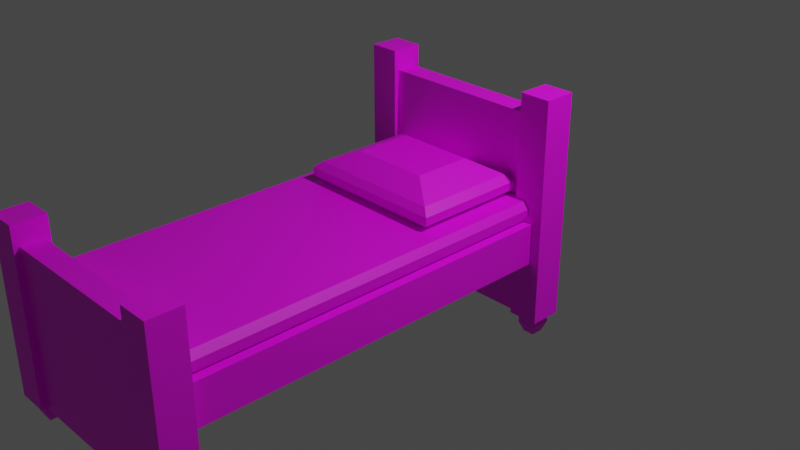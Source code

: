 # Source: multidecor_wooden_bed_with_legs.blend  (saved by Blender 2.82.7; exported with 4.5.12 LTS)
import bpy
from mathutils import Matrix  # noqa: F401  (used for matrix-valued properties, if any)

bpy.ops.wm.read_factory_settings(use_empty=True)
scene = bpy.context.scene
scene.name = 'Scene'

# ---- collections
col_collection = bpy.data.collections.new('Collection'); scene.collection.children.link(col_collection)

# ---- images (referenced by path relative to the original .blend; pixels are not part of the script)
import os
ASSET_DIR = os.environ.get("B2B_ASSET_DIR", "")  # directory of the original .blend (textures are referenced by path, not embedded)
HERE = os.path.dirname(os.path.abspath(__file__))  # packed textures are extracted next to this script under _unpacked/

def load_image(name, relpath, width, height, colorspace="sRGB"):
    """Load a texture the original file referenced (path relative to the .blend, or extracted next to this script)."""
    p = next((c for c in (os.path.join(HERE, relpath), os.path.join(ASSET_DIR, relpath)) if relpath and os.path.exists(c)), "")
    if p:
        img = bpy.data.images.load(p, check_existing=True)
        img.name = name
    else:  # same state as the original file: an image datablock whose file is absent (Cycles renders it pink)
        img = bpy.data.images.new(name, width, height)
        img.source = "FILE"
        img.filepath = "//" + (relpath or name)
    img.colorspace_settings.name = colorspace
    return img
img_multidecor_wood_png = load_image('multidecor_wood.png', 'multidecor_wood.png', 1024, 1024, 'sRGB')
img_multidecor_wool_material_png = load_image('multidecor_wool_material.png', 'multidecor_wool_material.png', 1024, 1024, 'sRGB')
img_multidecor_wooden_bed_legs_png = load_image('multidecor_wooden_bed_legs.png', 'multidecor_wooden_bed_legs.png', 1024, 1024, 'sRGB')

# ---- materials (node trees are filled in below, after node groups)
mat_wood = bpy.data.materials.new('wood')
mat_wood.use_transparent_shadow = False
mat_wool = bpy.data.materials.new('wool')
mat_wool.use_transparent_shadow = False
mat_legs = bpy.data.materials.new('legs')
mat_legs.use_transparent_shadow = False

# ---- material node trees
mat_wood.use_nodes = True; mat_wood.node_tree.nodes.clear()
_N = mat_wood.node_tree.nodes; _L = mat_wood.node_tree.links
n0 = _N.new('ShaderNodeBsdfPrincipled'); n0.name = 'Principled BSDF'; n0.location = (10, 300)
n0.distribution = 'GGX'
n0.subsurface_method = 'RANDOM_WALK_SKIN'
n0.inputs[3].default_value = 1.45
n0.inputs[27].default_value = (0.0, 0.0, 0.0, 1.0)
n0.inputs[28].default_value = 1.0
n1 = _N.new('ShaderNodeOutputMaterial'); n1.name = 'Material Output'; n1.location = (300, 300)
n2 = _N.new('ShaderNodeTexImage'); n2.name = 'Image Texture'; n2.location = (-280, 280)
n2.image = img_multidecor_wood_png
n2.interpolation = 'Closest'
_L.new(n0.outputs[0], n1.inputs[0])
_L.new(n2.outputs[0], n0.inputs[0])
n1.is_active_output = True
mat_wool.use_nodes = True; mat_wool.node_tree.nodes.clear()
_N = mat_wool.node_tree.nodes; _L = mat_wool.node_tree.links
n0 = _N.new('ShaderNodeBsdfPrincipled'); n0.name = 'Principled BSDF'; n0.location = (10, 300)
n0.distribution = 'GGX'
n0.subsurface_method = 'RANDOM_WALK_SKIN'
n0.inputs[3].default_value = 1.45
n0.inputs[27].default_value = (0.0, 0.0, 0.0, 1.0)
n0.inputs[28].default_value = 1.0
n1 = _N.new('ShaderNodeOutputMaterial'); n1.name = 'Material Output'; n1.location = (300, 300)
n2 = _N.new('ShaderNodeTexImage'); n2.name = 'Image Texture'; n2.location = (-280, 280)
n2.image = img_multidecor_wool_material_png
n2.interpolation = 'Closest'
_L.new(n0.outputs[0], n1.inputs[0])
_L.new(n2.outputs[0], n0.inputs[0])
n1.is_active_output = True
mat_legs.use_nodes = True; mat_legs.node_tree.nodes.clear()
_N = mat_legs.node_tree.nodes; _L = mat_legs.node_tree.links
n0 = _N.new('ShaderNodeBsdfPrincipled'); n0.name = 'Principled BSDF'; n0.location = (10, 300)
n0.distribution = 'GGX'
n0.subsurface_method = 'RANDOM_WALK_SKIN'
n0.inputs[3].default_value = 1.45
n0.inputs[27].default_value = (0.0, 0.0, 0.0, 1.0)
n0.inputs[28].default_value = 1.0
n1 = _N.new('ShaderNodeOutputMaterial'); n1.name = 'Material Output'; n1.location = (300, 300)
n2 = _N.new('ShaderNodeTexImage'); n2.name = 'Image Texture'; n2.location = (-280, 280)
n2.image = img_multidecor_wooden_bed_legs_png
_L.new(n0.outputs[0], n1.inputs[0])
_L.new(n2.outputs[0], n0.inputs[0])
n1.is_active_output = True

# ---- world
world_world = bpy.data.worlds.new('World'); scene.world = world_world
world_world.use_nodes = True; world_world.node_tree.nodes.clear()
_N = world_world.node_tree.nodes; _L = world_world.node_tree.links
n0 = _N.new('ShaderNodeOutputWorld'); n0.name = 'World Output'; n0.location = (300, 300)
n1 = _N.new('ShaderNodeBackground'); n1.name = 'Background'; n1.location = (10, 300)
n1.inputs[0].default_value = (0.05088, 0.05088, 0.05088, 1.0)
_L.new(n1.outputs[0], n0.inputs[0])
n0.is_active_output = True
world_world.color = (0.05088, 0.05088, 0.05088)
world_world.use_sun_shadow = False
world_world.sun_shadow_jitter_overblur = 0.0

# ---- cameras
cam_camera = bpy.data.cameras.new('Camera')
cam_camera.clip_end = 100.0
cam_camera.ortho_scale = 7.314

# ---- lights
light_light = bpy.data.lights.new('Light', 'POINT')
light_light.transmission_factor = 0.0
light_light.energy = 1000.0
light_light.shadow_soft_size = 0.1
light_light.shadow_maximum_resolution = 0.006
light_light.use_absolute_resolution = True

# ---- meshes
me_cube = bpy.data.meshes.new('Cube')
me_cube.from_pydata([(1.0, 1.8, 0.2), (1.0, 1.8, -0.2), (1.0, -1.8, 0.2), (1.0, -1.8, -0.2), (-1.0, 1.8, 0.2), (-1.0, 1.8, -0.2), (-1.0, -1.8, 0.2), (-1.0, -1.8, -0.2), (0.8, 2.0, -0.8), (0.8, 2.0, 1.2), (0.8, 1.8, -0.8), (0.8, 1.8, 1.2), (-1.1, -1.75, 0.9), (-1.1, -1.75, -0.8), (-1.1, -2.05, 0.9), (-1.1, -2.05, -0.8), (-1.1, 2.05, -0.8), (-1.1, 2.05, 1.4), (0.8, -1.8, 0.7), (0.8, -1.8, -0.8), (-1.1, 1.75, -0.8), (-1.1, 1.75, 1.4), (0.8, -2.0, 0.7), (0.8, -2.0, -0.8), (-0.8, -1.8, 0.7), (-0.8, -1.8, -0.8), (-0.8, -2.0, 0.7), (-0.8, -2.0, -0.8), (-0.9, 1.8, 0.2), (-0.9, -1.8, 0.2), (0.9, -1.8, 0.4), (-0.9, -1.8, 0.4), (0.9, 1.8, 0.4), (-0.9, 1.8, 0.4), (-0.95, -1.8, 0.2667), (-0.95, -1.8, 0.3333), (-0.95, 1.8, 0.3333), (-0.95, 1.8, 0.2667), (-0.8, -2.05, -0.8), (-0.8, -2.05, 0.9), (-0.8, -1.75, -0.8), (-0.8, -1.75, 0.9), (-0.8, 1.8, 1.2), (-0.8, 1.8, -0.8), (-0.8, 2.0, 1.2), (-0.8, 2.0, -0.8), (-0.8, 2.05, -0.8), (-0.8, 2.05, 1.4), (-0.8, 1.75, -0.8), (-0.8, 1.75, 1.4), (-1.006, -1.956, -1.0), (-1.043, -1.993, -0.8), (-1.006, -1.844, -1.0), (-1.043, -1.807, -0.8), (-0.8936, -1.956, -1.0), (-0.8569, -1.993, -0.8), (-0.8936, -1.844, -1.0), (-0.8569, -1.807, -0.8), (-1.043, -1.993, -0.9), (-1.043, -1.807, -0.9), (-0.8569, -1.807, -0.9), (-0.8569, -1.993, -0.9), (-1.006, 1.956, -1.0), (-1.043, 1.993, -0.8), (-1.006, 1.844, -1.0), (-1.043, 1.807, -0.8), (-0.8936, 1.956, -1.0), (-0.8569, 1.993, -0.8), (-0.8936, 1.844, -1.0), (-0.8569, 1.807, -0.8), (-1.043, 1.993, -0.9), (-1.043, 1.807, -0.9), (-0.8569, 1.807, -0.9), (-0.8569, 1.993, -0.9), (0.6712, 0.767, 0.4), (-0.6712, 0.767, 0.4), (0.6712, 1.718, 0.4), (-0.6712, 1.718, 0.4), (0.6712, 0.767, 0.6), (-0.6712, 0.767, 0.6), (0.6712, 1.718, 0.6), (-0.6712, 1.718, 0.6), (0.2483, 0.767, 0.4), (-0.2483, 0.767, 0.4), (0.6712, 1.418, 0.4), (0.6712, 1.067, 0.4), (-0.6712, 1.067, 0.4), (-0.6712, 1.418, 0.4), (-0.2237, 1.718, 0.4), (0.2237, 1.718, 0.4), (0.2483, 0.767, 0.6), (-0.2483, 0.767, 0.6), (0.6712, 1.418, 0.6), (0.6712, 1.067, 0.6), (-0.6712, 1.067, 0.6), (-0.6712, 1.418, 0.6), (-0.2483, 1.718, 0.6), (0.2483, 1.718, 0.6), (-0.7449, 1.77, 0.463), (-0.7449, 1.77, 0.537), (0.7449, 1.77, 0.537), (0.7449, 1.77, 0.463), (0.7449, 0.7149, 0.537), (0.7449, 0.7149, 0.463), (-0.7449, 0.7149, 0.463), (-0.7449, 0.7149, 0.537), (-0.2483, 0.7149, 0.463), (-0.2483, 0.7149, 0.537), (0.2483, 0.7149, 0.463), (0.2483, 0.7149, 0.537), (-0.7449, 1.418, 0.463), (-0.7449, 1.418, 0.537), (-0.7449, 1.067, 0.463), (-0.7449, 1.067, 0.537), (0.7449, 1.067, 0.463), (0.7449, 1.067, 0.537), (0.7449, 1.418, 0.463), (0.7449, 1.418, 0.537), (0.2483, 1.77, 0.463), (0.2483, 1.77, 0.537), (-0.2483, 1.77, 0.463), (-0.2483, 1.77, 0.537), (0.3845, 1.515, 0.7289), (0.3845, 0.9702, 0.7289), (-0.3845, 1.515, 0.7289), (-0.3845, 0.9702, 0.7289), (1.1, -1.75, 0.9), (1.1, -1.75, -0.8), (1.1, -2.05, 0.9), (1.1, -2.05, -0.8), (0.8, -2.05, -0.8), (0.8, -2.05, 0.9), (0.8, -1.75, -0.8), (0.8, -1.75, 0.9), (1.006, -1.956, -1.0), (1.043, -1.993, -0.8), (1.006, -1.844, -1.0), (1.043, -1.807, -0.8), (0.8936, -1.956, -1.0), (0.8569, -1.993, -0.8), (0.8936, -1.844, -1.0), (0.8569, -1.807, -0.8), (1.043, -1.993, -0.9), (1.043, -1.807, -0.9), (0.8569, -1.807, -0.9), (0.8569, -1.993, -0.9), (1.1, 2.05, -0.8), (1.1, 2.05, 1.4), (1.1, 1.75, -0.8), (1.1, 1.75, 1.4), (0.8, 2.05, -0.8), (0.8, 2.05, 1.4), (0.8, 1.75, -0.8), (0.8, 1.75, 1.4), (1.006, 1.956, -1.0), (1.043, 1.993, -0.8), (1.006, 1.844, -1.0), (1.043, 1.807, -0.8), (0.8936, 1.956, -1.0), (0.8569, 1.993, -0.8), (0.8936, 1.844, -1.0), (0.8569, 1.807, -0.8), (1.043, 1.993, -0.9), (1.043, 1.807, -0.9), (0.8569, 1.807, -0.9), (0.8569, 1.993, -0.9), (0.9, 1.8, 0.2), (0.9, -1.8, 0.2), (0.95, -1.8, 0.2667), (0.95, -1.8, 0.3333), (0.95, 1.8, 0.3333), (0.95, 1.8, 0.2667)], [], [(0, 4, 6, 2), (7, 6, 4, 5), (5, 1, 3, 7), (1, 0, 2, 3), (8, 45, 44, 9), (43, 45, 8, 10), (11, 9, 44, 42), (16, 20, 21, 17), (20, 48, 49, 21), (41, 12, 14, 39), (13, 40, 38, 15), (38, 39, 14, 15), (40, 41, 39, 38), (48, 49, 47, 46), (13, 12, 41, 40), (46, 16, 17, 47), (15, 14, 12, 13), (20, 16, 46, 48), (18, 24, 26, 22), (25, 19, 23, 27), (49, 47, 17, 21), (23, 22, 26, 27), (25, 24, 18, 19), (32, 33, 31, 30), (36, 35, 31, 33), (28, 29, 34, 37), (37, 34, 35, 36), (43, 10, 11, 42), (58, 51, 53, 59), (59, 53, 57, 60), (60, 57, 55, 61), (61, 55, 51, 58), (52, 56, 54, 50), (54, 61, 58, 50), (56, 60, 61, 54), (52, 59, 60, 56), (50, 58, 59, 52), (70, 71, 65, 63), (71, 72, 69, 65), (72, 73, 67, 69), (73, 70, 63, 67), (64, 62, 66, 68), (66, 62, 70, 73), (68, 66, 73, 72), (64, 68, 72, 71), (62, 64, 71, 70), (125, 94, 79), (121, 99, 81, 96), (117, 100, 80, 92), (113, 105, 79, 94), (109, 102, 78, 90), (105, 107, 91, 79), (107, 109, 90, 91), (75, 83, 106, 104), (104, 106, 107, 105), (83, 82, 108, 106), (106, 108, 109, 107), (82, 74, 103, 108), (108, 103, 102, 109), (99, 111, 95, 81), (111, 113, 94, 95), (77, 87, 110, 98), (98, 110, 111, 99), (87, 86, 112, 110), (110, 112, 113, 111), (86, 75, 104, 112), (112, 104, 105, 113), (102, 115, 93, 78), (115, 117, 92, 93), (74, 85, 114, 103), (103, 114, 115, 102), (85, 84, 116, 114), (114, 116, 117, 115), (84, 76, 101, 116), (116, 101, 100, 117), (100, 119, 97, 80), (119, 121, 96, 97), (76, 89, 118, 101), (101, 118, 119, 100), (89, 88, 120, 118), (118, 120, 121, 119), (88, 77, 98, 120), (120, 98, 99, 121), (93, 123, 78), (123, 125, 91, 90), (80, 122, 92), (92, 122, 123, 93), (97, 96, 124, 122), (122, 124, 125, 123), (96, 81, 124), (124, 95, 94, 125), (79, 91, 125), (124, 81, 95), (78, 123, 90), (122, 80, 97), (133, 131, 128, 126), (127, 129, 130, 132), (130, 129, 128, 131), (132, 130, 131, 133), (127, 132, 133, 126), (129, 127, 126, 128), (142, 143, 137, 135), (143, 144, 141, 137), (144, 145, 139, 141), (145, 142, 135, 139), (136, 134, 138, 140), (138, 134, 142, 145), (140, 138, 145, 144), (136, 140, 144, 143), (134, 136, 143, 142), (146, 147, 149, 148), (148, 149, 153, 152), (152, 153, 151, 150), (150, 151, 147, 146), (148, 152, 150, 146), (153, 149, 147, 151), (162, 155, 157, 163), (163, 157, 161, 164), (164, 161, 159, 165), (165, 159, 155, 162), (156, 160, 158, 154), (158, 165, 162, 154), (160, 164, 165, 158), (156, 163, 164, 160), (154, 162, 163, 156), (170, 32, 30, 169), (166, 171, 168, 167), (171, 170, 169, 168)])
me_cube.polygons.foreach_set('material_index', [0, 0, 0, 0, 0, 0, 0, 0, 0, 0, 0, 0, 0, 0, 0, 0, 0, 0, 0, 0, 0, 0, 0, 1, 1, 1, 1, 0, 2, 2, 2, 2, 2, 2, 2, 2, 2, 2, 2, 2, 2, 2, 2, 2, 2, 2, 1, 1, 1, 1, 1, 1, 1, 1, 1, 1, 1, 1, 1, 1, 1, 1, 1, 1, 1, 1, 1, 1, 1, 1, 1, 1, 1, 1, 1, 1, 1, 1, 1, 1, 1, 1, 1, 1, 1, 1, 1, 1, 1, 1, 1, 1, 1, 1, 1, 0, 0, 0, 0, 0, 0, 2, 2, 2, 2, 2, 2, 2, 2, 2, 0, 0, 0, 0, 0, 0, 2, 2, 2, 2, 2, 2, 2, 2, 2, 1, 1, 1])
_uv = me_cube.uv_layers.new(name='UVMap')
_uv.uv.foreach_set('vector', [0.4732, 0.0002376, 0.4732, 0.263, 0.0002376, 0.263, 0.0002376, 0.0002377, 0.0002376, 0.3156, 0.0002376, 0.263, 0.4732, 0.263, 0.4732, 0.3156, 0.4732, 0.3156, 0.4732, 0.5784, 0.0002376, 0.5784, 0.0002376, 0.3156, 0.4732, 0.5784, 0.4732, 0.6309, 0.0002376, 0.6309, 0.0002376, 0.5784, 0.5526, 0.3944, 0.5526, 0.1842, 0.2898, 0.1842, 0.2898, 0.3944, 0.5788, 0.1842, 0.5526, 0.1842, 0.5526, 0.3944, 0.5788, 0.3944, 0.8416, 0.3944, 0.8679, 0.3944, 0.8679, 0.1842, 0.8416, 0.1842, 0.8027, 0.408, 0.7633, 0.408, 0.7633, 0.6971, 0.8027, 0.6971, 0.7633, 0.408, 0.7238, 0.408, 0.7238, 0.6971, 0.7633, 0.6971, 0.03965, 0.8815, 0.03965, 0.9209, 0.0002376, 0.9209, 0.0002376, 0.8815, 0.263, 0.9209, 0.263, 0.8815, 0.3024, 0.8815, 0.3024, 0.9209, 0.263, 0.9998, 0.03965, 0.9998, 0.03965, 0.9603, 0.263, 0.9603, 0.263, 0.8815, 0.03965, 0.8815, 0.03965, 0.8421, 0.263, 0.8421, 0.7238, 0.408, 0.7238, 0.6971, 0.6844, 0.6971, 0.6844, 0.408, 0.263, 0.9209, 0.03965, 0.9209, 0.03965, 0.8815, 0.263, 0.8815, 0.8421, 0.408, 0.8027, 0.408, 0.8027, 0.6971, 0.8421, 0.6971, 0.263, 0.9603, 0.03965, 0.9603, 0.03965, 0.9209, 0.263, 0.9209, 0.7633, 0.408, 0.7633, 0.3686, 0.7238, 0.3686, 0.7238, 0.408, 0.4207, 0.8416, 0.4207, 0.6314, 0.447, 0.6314, 0.447, 0.8416, 0.2236, 0.6314, 0.2236, 0.8416, 0.1973, 0.8416, 0.1973, 0.6314, 0.8421, 0.7365, 0.8421, 0.6971, 0.8027, 0.6971, 0.8027, 0.7365, 0.1973, 0.8416, 0.0002376, 0.8416, 0.0002376, 0.6314, 0.1973, 0.6314, 0.2236, 0.6314, 0.4207, 0.6314, 0.4207, 0.8416, 0.2236, 0.8416, 0.8134, 0.72, 0.4534, 0.72, 0.4534, 0.0001455, 0.8134, 0.0001456, 0.4367, 0.72, 0.4367, 0.0001455, 0.4534, 0.0001455, 0.4534, 0.72, 0.4068, 0.72, 0.4068, 0.0001456, 0.4234, 0.0001456, 0.4234, 0.72, 0.4234, 0.72, 0.4234, 0.0001456, 0.4367, 0.0001455, 0.4367, 0.72, 0.5788, 0.1842, 0.5788, 0.3944, 0.8416, 0.3944, 0.8416, 0.1842, 0.438, 0.2666, 0.438, 0.3449, 0.2924, 0.3449, 0.2924, 0.2666, 0.2924, 0.2666, 0.2924, 0.3449, 0.1468, 0.3449, 0.1468, 0.2666, 0.1468, 0.2666, 0.1468, 0.3449, 0.001256, 0.3449, 0.001256, 0.2666, 0.5836, 0.2666, 0.5836, 0.3449, 0.438, 0.3449, 0.438, 0.2666, 0.2637, 0.1833, 0.1755, 0.1833, 0.1755, 0.09516, 0.2637, 0.09516, 0.5549, 0.1833, 0.5836, 0.2666, 0.438, 0.2666, 0.4667, 0.1833, 0.1181, 0.1833, 0.1468, 0.2666, 0.001256, 0.2666, 0.02996, 0.1833, 0.2637, 0.1833, 0.2924, 0.2666, 0.1468, 0.2666, 0.1755, 0.1833, 0.4093, 0.1833, 0.438, 0.2666, 0.2924, 0.2666, 0.3211, 0.1833, 0.438, 0.2666, 0.2924, 0.2666, 0.2924, 0.3449, 0.438, 0.3449, 0.2924, 0.2666, 0.1468, 0.2666, 0.1468, 0.3449, 0.2924, 0.3449, 0.1468, 0.2666, 0.001256, 0.2666, 0.001256, 0.3449, 0.1468, 0.3449, 0.5836, 0.2666, 0.438, 0.2666, 0.438, 0.3449, 0.5836, 0.3449, 0.2637, 0.1833, 0.2637, 0.09516, 0.1755, 0.09516, 0.1755, 0.1833, 0.5549, 0.1833, 0.4667, 0.1833, 0.438, 0.2666, 0.5836, 0.2666, 0.1181, 0.1833, 0.02996, 0.1833, 0.001256, 0.2666, 0.1468, 0.2666, 0.2637, 0.1833, 0.1755, 0.1833, 0.1468, 0.2666, 0.2924, 0.2666, 0.4093, 0.1833, 0.3211, 0.1833, 0.2924, 0.2666, 0.438, 0.2666, 0.04826, 0.937, 0.06755, 0.9999, 0.007639, 0.9999, 0.8448, 0.3977, 0.8448, 0.2983, 0.8612, 0.3131, 0.8612, 0.3977, 0.8808, 0.1408, 0.8808, 0.2112, 0.8615, 0.2008, 0.8615, 0.1408, 0.8478, 0.6669, 0.8478, 0.5966, 0.8672, 0.607, 0.8672, 0.6669, 0.83, 0.1988, 0.83, 0.2981, 0.8137, 0.2833, 0.8137, 0.1988, 0.83, 0.0001455, 0.83, 0.09945, 0.8137, 0.09945, 0.8137, 0.01487, 0.83, 0.09945, 0.83, 0.1988, 0.8137, 0.1988, 0.8137, 0.09945, 0.8612, 0.01487, 0.8612, 0.09945, 0.8448, 0.09945, 0.8448, 0.0001455, 0.8448, 0.0001455, 0.8448, 0.09945, 0.83, 0.09945, 0.83, 0.0001455, 0.8612, 0.09945, 0.8612, 0.1988, 0.8448, 0.1988, 0.8448, 0.09945, 0.8448, 0.09945, 0.8448, 0.1988, 0.83, 0.1988, 0.83, 0.09945, 0.8612, 0.1988, 0.8612, 0.2833, 0.8448, 0.2981, 0.8448, 0.1988, 0.8448, 0.1988, 0.8448, 0.2981, 0.83, 0.2981, 0.83, 0.1988, 0.8478, 0.8076, 0.8478, 0.7373, 0.8672, 0.7373, 0.8672, 0.7972, 0.8478, 0.7373, 0.8478, 0.6669, 0.8672, 0.6669, 0.8672, 0.7373, 0.8137, 0.7972, 0.8137, 0.7373, 0.833, 0.7373, 0.833, 0.8076, 0.833, 0.8076, 0.833, 0.7373, 0.8478, 0.7373, 0.8478, 0.8076, 0.8137, 0.7373, 0.8137, 0.6669, 0.833, 0.6669, 0.833, 0.7373, 0.833, 0.7373, 0.833, 0.6669, 0.8478, 0.6669, 0.8478, 0.7373, 0.8137, 0.6669, 0.8137, 0.607, 0.833, 0.5966, 0.833, 0.6669, 0.833, 0.6669, 0.833, 0.5966, 0.8478, 0.5966, 0.8478, 0.6669, 0.8808, 0.0001455, 0.8808, 0.0705, 0.8615, 0.0705, 0.8615, 0.01058, 0.8808, 0.0705, 0.8808, 0.1408, 0.8615, 0.1408, 0.8615, 0.0705, 0.915, 0.01058, 0.915, 0.0705, 0.8956, 0.0705, 0.8956, 0.0001455, 0.8956, 0.0001455, 0.8956, 0.0705, 0.8808, 0.0705, 0.8808, 0.0001455, 0.915, 0.0705, 0.915, 0.1408, 0.8956, 0.1408, 0.8956, 0.0705, 0.8956, 0.0705, 0.8956, 0.1408, 0.8808, 0.1408, 0.8808, 0.0705, 0.915, 0.1408, 0.915, 0.2008, 0.8956, 0.2112, 0.8956, 0.1408, 0.8956, 0.1408, 0.8956, 0.2112, 0.8808, 0.2112, 0.8808, 0.1408, 0.8448, 0.5963, 0.8448, 0.497, 0.8612, 0.497, 0.8612, 0.5815, 0.8448, 0.497, 0.8448, 0.3977, 0.8612, 0.3977, 0.8612, 0.497, 0.8137, 0.5815, 0.8137, 0.492, 0.83, 0.497, 0.83, 0.5963, 0.83, 0.5963, 0.83, 0.497, 0.8448, 0.497, 0.8448, 0.5963, 0.8137, 0.492, 0.8137, 0.4026, 0.83, 0.3977, 0.83, 0.497, 0.83, 0.497, 0.83, 0.3977, 0.8448, 0.3977, 0.8448, 0.497, 0.8137, 0.4026, 0.8137, 0.3131, 0.83, 0.2983, 0.83, 0.3977, 0.83, 0.3977, 0.83, 0.2983, 0.8448, 0.2983, 0.8448, 0.3977, 0.06755, 0.7203, 0.04826, 0.7832, 0.007639, 0.7203, 0.04826, 0.7832, 0.04826, 0.937, 0.0001455, 0.9097, 0.0001455, 0.8104, 0.1978, 0.7203, 0.1572, 0.7832, 0.1379, 0.7203, 0.1379, 0.7203, 0.1572, 0.7832, 0.04826, 0.7832, 0.06755, 0.7203, 0.2053, 0.8104, 0.2053, 0.9097, 0.1572, 0.937, 0.1572, 0.7832, 0.1572, 0.7832, 0.1572, 0.937, 0.04826, 0.937, 0.04826, 0.7832, 0.2053, 0.9097, 0.2053, 0.9943, 0.1572, 0.937, 0.1572, 0.937, 0.1379, 0.9999, 0.06755, 0.9999, 0.04826, 0.937, 0.0001456, 0.9943, 0.0001455, 0.9097, 0.04826, 0.937, 0.1572, 0.937, 0.1978, 0.9999, 0.1379, 0.9999, 0.0001455, 0.7259, 0.04826, 0.7832, 0.0001455, 0.8104, 0.1572, 0.7832, 0.2053, 0.7259, 0.2053, 0.8104, 0.03965, 0.8815, 0.0002376, 0.8815, 0.0002376, 0.9209, 0.03965, 0.9209, 0.263, 0.9209, 0.3024, 0.9209, 0.3024, 0.8815, 0.263, 0.8815, 0.263, 0.9998, 0.263, 0.9603, 0.03965, 0.9603, 0.03965, 0.9998, 0.263, 0.8815, 0.263, 0.8421, 0.03965, 0.8421, 0.03965, 0.8815, 0.263, 0.9209, 0.263, 0.8815, 0.03965, 0.8815, 0.03965, 0.9209, 0.263, 0.9603, 0.263, 0.9209, 0.03965, 0.9209, 0.03965, 0.9603, 0.438, 0.2666, 0.2924, 0.2666, 0.2924, 0.3449, 0.438, 0.3449, 0.2924, 0.2666, 0.1468, 0.2666, 0.1468, 0.3449, 0.2924, 0.3449, 0.1468, 0.2666, 0.001256, 0.2666, 0.001256, 0.3449, 0.1468, 0.3449, 0.5836, 0.2666, 0.438, 0.2666, 0.438, 0.3449, 0.5836, 0.3449, 0.2637, 0.1833, 0.2637, 0.09516, 0.1755, 0.09516, 0.1755, 0.1833, 0.5549, 0.1833, 0.4667, 0.1833, 0.438, 0.2666, 0.5836, 0.2666, 0.1181, 0.1833, 0.02996, 0.1833, 0.001256, 0.2666, 0.1468, 0.2666, 0.2637, 0.1833, 0.1755, 0.1833, 0.1468, 0.2666, 0.2924, 0.2666, 0.4093, 0.1833, 0.3211, 0.1833, 0.2924, 0.2666, 0.438, 0.2666, 0.8027, 0.408, 0.8027, 0.6971, 0.7633, 0.6971, 0.7633, 0.408, 0.7633, 0.408, 0.7633, 0.6971, 0.7238, 0.6971, 0.7238, 0.408, 0.7238, 0.408, 0.7238, 0.6971, 0.6844, 0.6971, 0.6844, 0.408, 0.8421, 0.408, 0.8421, 0.6971, 0.8027, 0.6971, 0.8027, 0.408, 0.7633, 0.408, 0.7238, 0.408, 0.7238, 0.3686, 0.7633, 0.3686, 0.8421, 0.7365, 0.8027, 0.7365, 0.8027, 0.6971, 0.8421, 0.6971, 0.438, 0.2666, 0.438, 0.3449, 0.2924, 0.3449, 0.2924, 0.2666, 0.2924, 0.2666, 0.2924, 0.3449, 0.1468, 0.3449, 0.1468, 0.2666, 0.1468, 0.2666, 0.1468, 0.3449, 0.001256, 0.3449, 0.001256, 0.2666, 0.5836, 0.2666, 0.5836, 0.3449, 0.438, 0.3449, 0.438, 0.2666, 0.2637, 0.1833, 0.1755, 0.1833, 0.1755, 0.09516, 0.2637, 0.09516, 0.5549, 0.1833, 0.5836, 0.2666, 0.438, 0.2666, 0.4667, 0.1833, 0.1181, 0.1833, 0.1468, 0.2666, 0.001256, 0.2666, 0.02996, 0.1833, 0.2637, 0.1833, 0.2924, 0.2666, 0.1468, 0.2666, 0.1755, 0.1833, 0.4093, 0.1833, 0.438, 0.2666, 0.2924, 0.2666, 0.3211, 0.1833, 0.4367, 0.72, 0.4534, 0.72, 0.4534, 0.0001455, 0.4367, 0.0001455, 0.4068, 0.72, 0.4234, 0.72, 0.4234, 0.0001456, 0.4068, 0.0001456, 0.4234, 0.72, 0.4367, 0.72, 0.4367, 0.0001455, 0.4234, 0.0001456])
me_cube.materials.append(mat_wood)
me_cube.materials.append(mat_wool)
me_cube.materials.append(mat_legs)
me_cube.use_remesh_preserve_volume = False
me_cube.use_remesh_preserve_attributes = False
me_cube.use_mirror_vertex_groups = False
me_cube.update()

# ---- objects
ob_cube = bpy.data.objects.new('Cube', me_cube)
ob_light = bpy.data.objects.new('Light', light_light)
ob_camera = bpy.data.objects.new('Camera', cam_camera)

# ---- transforms, parenting, visibility, modifiers, constraints
ob_cube.location = (0.0, -1.255, -0.15)
ob_cube.rotation_euler = (0.0, -0.0, 6.283)
ob_cube.scale = (1.1, 1.155, 1.1)
ob_cube.lock_rotations_4d = False
ob_cube.empty_display_type = 'ARROWS'
ob_cube.lineart.crease_threshold = 0.0
ob_light.location = (4.076, 1.005, 5.904)
ob_light.rotation_euler = (0.6503, 0.05522, 1.866)
ob_light.lock_rotations_4d = False
ob_light.empty_display_type = 'ARROWS'
ob_light.color = (0.0, 0.0, 0.0, 0.0)
ob_light.lineart.crease_threshold = 0.0
ob_camera.location = (7.359, -6.926, 4.958)
ob_camera.rotation_euler = (1.109, 0.0, 0.8149)
ob_camera.lock_rotations_4d = False
ob_camera.empty_display_type = 'ARROWS'
ob_camera.color = (0.0, 0.0, 0.0, 0.0)
ob_camera.display_type = 'WIRE'
ob_camera.lineart.crease_threshold = 0.0

# ---- collection membership
col_collection.objects.link(ob_cube)
col_collection.objects.link(ob_light)
col_collection.objects.link(ob_camera)

# ---- scene / render settings (as saved in the file)
scene.camera = ob_camera
scene.frame_start = 1; scene.frame_end = 250; scene.frame_set(1)
scene.render.engine = 'BLENDER_EEVEE_NEXT'
scene.cycles.use_denoising = False
scene.cycles.samples = 128
scene.cycles.sampling_pattern = 'TABULATED_SOBOL'
scene.cycles.use_adaptive_sampling = False
scene.cycles.use_light_tree = False
scene.view_settings.view_transform = 'Filmic'
bpy.context.view_layer.update()
